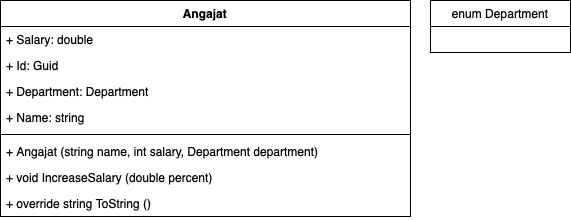

The diagram above was exported from draw.io. Its source (the exported page's mxGraphModel, read from the mxfile embedded in the PNG):
<mxGraphModel dx="488" dy="618" grid="1" gridSize="10" guides="1" tooltips="1" connect="1" arrows="1" fold="1" page="1" pageScale="1" pageWidth="827" pageHeight="1169" math="0" shadow="0">
  <root>
    <mxCell id="0" />
    <mxCell id="1" parent="0" />
    <mxCell id="WwaAFklpV-8myapoHrgp-1" value="Angajat" style="swimlane;fontStyle=1;align=center;verticalAlign=top;childLayout=stackLayout;horizontal=1;startSize=26;horizontalStack=0;resizeParent=1;resizeParentMax=0;resizeLast=0;collapsible=1;marginBottom=0;whiteSpace=wrap;html=1;" vertex="1" parent="1">
      <mxGeometry x="20" y="140" width="410" height="216" as="geometry" />
    </mxCell>
    <mxCell id="WwaAFklpV-8myapoHrgp-2" value="+ Salary: double" style="text;strokeColor=none;fillColor=none;align=left;verticalAlign=top;spacingLeft=4;spacingRight=4;overflow=hidden;rotatable=0;points=[[0,0.5],[1,0.5]];portConstraint=eastwest;whiteSpace=wrap;html=1;" vertex="1" parent="WwaAFklpV-8myapoHrgp-1">
      <mxGeometry y="26" width="410" height="26" as="geometry" />
    </mxCell>
    <mxCell id="WwaAFklpV-8myapoHrgp-10" value="+ Id: Guid" style="text;strokeColor=none;fillColor=none;align=left;verticalAlign=top;spacingLeft=4;spacingRight=4;overflow=hidden;rotatable=0;points=[[0,0.5],[1,0.5]];portConstraint=eastwest;whiteSpace=wrap;html=1;" vertex="1" parent="WwaAFklpV-8myapoHrgp-1">
      <mxGeometry y="52" width="410" height="26" as="geometry" />
    </mxCell>
    <mxCell id="WwaAFklpV-8myapoHrgp-11" value="+ Department: Department" style="text;strokeColor=none;fillColor=none;align=left;verticalAlign=top;spacingLeft=4;spacingRight=4;overflow=hidden;rotatable=0;points=[[0,0.5],[1,0.5]];portConstraint=eastwest;whiteSpace=wrap;html=1;" vertex="1" parent="WwaAFklpV-8myapoHrgp-1">
      <mxGeometry y="78" width="410" height="26" as="geometry" />
    </mxCell>
    <mxCell id="WwaAFklpV-8myapoHrgp-9" value="+ Name: string" style="text;strokeColor=none;fillColor=none;align=left;verticalAlign=top;spacingLeft=4;spacingRight=4;overflow=hidden;rotatable=0;points=[[0,0.5],[1,0.5]];portConstraint=eastwest;whiteSpace=wrap;html=1;" vertex="1" parent="WwaAFklpV-8myapoHrgp-1">
      <mxGeometry y="104" width="410" height="26" as="geometry" />
    </mxCell>
    <mxCell id="WwaAFklpV-8myapoHrgp-3" value="" style="line;strokeWidth=1;fillColor=none;align=left;verticalAlign=middle;spacingTop=-1;spacingLeft=3;spacingRight=3;rotatable=0;labelPosition=right;points=[];portConstraint=eastwest;strokeColor=inherit;" vertex="1" parent="WwaAFklpV-8myapoHrgp-1">
      <mxGeometry y="130" width="410" height="8" as="geometry" />
    </mxCell>
    <mxCell id="WwaAFklpV-8myapoHrgp-12" value="+&amp;nbsp;Angajat (string name, int salary, Department department)" style="text;strokeColor=none;fillColor=none;align=left;verticalAlign=top;spacingLeft=4;spacingRight=4;overflow=hidden;rotatable=0;points=[[0,0.5],[1,0.5]];portConstraint=eastwest;whiteSpace=wrap;html=1;" vertex="1" parent="WwaAFklpV-8myapoHrgp-1">
      <mxGeometry y="138" width="410" height="26" as="geometry" />
    </mxCell>
    <mxCell id="WwaAFklpV-8myapoHrgp-13" value="+&amp;nbsp;void IncreaseSalary (double percent)" style="text;strokeColor=none;fillColor=none;align=left;verticalAlign=top;spacingLeft=4;spacingRight=4;overflow=hidden;rotatable=0;points=[[0,0.5],[1,0.5]];portConstraint=eastwest;whiteSpace=wrap;html=1;" vertex="1" parent="WwaAFklpV-8myapoHrgp-1">
      <mxGeometry y="164" width="410" height="26" as="geometry" />
    </mxCell>
    <mxCell id="WwaAFklpV-8myapoHrgp-4" value="+&amp;nbsp;override string ToString ()" style="text;strokeColor=none;fillColor=none;align=left;verticalAlign=top;spacingLeft=4;spacingRight=4;overflow=hidden;rotatable=0;points=[[0,0.5],[1,0.5]];portConstraint=eastwest;whiteSpace=wrap;html=1;" vertex="1" parent="WwaAFklpV-8myapoHrgp-1">
      <mxGeometry y="190" width="410" height="26" as="geometry" />
    </mxCell>
    <mxCell id="WwaAFklpV-8myapoHrgp-5" value="enum Department" style="swimlane;fontStyle=0;childLayout=stackLayout;horizontal=1;startSize=26;fillColor=none;horizontalStack=0;resizeParent=1;resizeParentMax=0;resizeLast=0;collapsible=1;marginBottom=0;whiteSpace=wrap;html=1;" vertex="1" parent="1">
      <mxGeometry x="450" y="140" width="140" height="52" as="geometry" />
    </mxCell>
  </root>
</mxGraphModel>